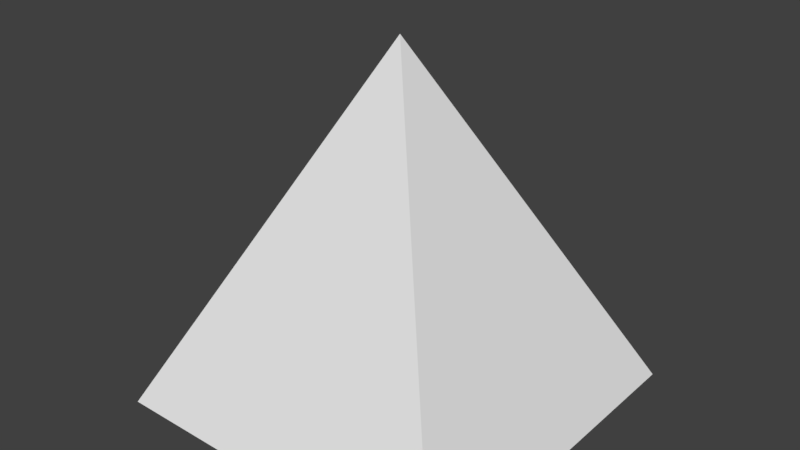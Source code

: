 # Source: PiramideInside.blend  (saved by Blender 2.79.0; exported with 4.5.12 LTS)
import bpy
from mathutils import Matrix  # noqa: F401  (used for matrix-valued properties, if any)

bpy.ops.wm.read_factory_settings(use_empty=True)
scene = bpy.context.scene
scene.name = 'Scene'

# ---- collections
col_collection_1 = bpy.data.collections.new('Collection 1'); scene.collection.children.link(col_collection_1)

# ---- world
world_world = bpy.data.worlds.new('World'); scene.world = world_world
world_world.color = (0.05088, 0.05088, 0.05088)
world_world.use_sun_shadow = False
world_world.sun_shadow_jitter_overblur = 0.0
world_world.cycles.sampling_method = 'MANUAL'

# ---- meshes
me_cube_001 = bpy.data.meshes.new('Cube.001')
me_cube_001.from_pydata([(-1.0, -1.0, -1.0), (0.0, 0.0, 1.0), (1.0, -1.0, -1.0), (-1.0, 0.0, -1.0), (1.0, 0.0, -1.0), (0.0, -0.6667, -0.3333)], [], [(4, 1, 2), (1, 3, 0), (3, 4, 2, 0), (2, 1, 5), (1, 0, 5), (0, 2, 5)])
_uv = me_cube_001.uv_layers.new(name='UVMap')
_uv.uv.foreach_set('vector', [0.649, 0.02365, 0.9822, 0.02365, 0.649, 0.7528, 0.01633, 0.02816, 0.3496, 0.01849, 0.3505, 0.7476, 0.3512, 0.02409, 0.6493, 0.02409, 0.6493, 0.7533, 0.3512, 0.7533, 0.6506, 0.7493, 0.9837, 0.02166, 0.7505, 0.9472, 0.01832, 0.02979, 0.3523, 0.7502, 0.2503, 0.9462, 0.3507, 0.7518, 0.6484, 0.7518, 0.5005, 0.9427])
me_cube_001.use_remesh_preserve_volume = False
me_cube_001.use_remesh_preserve_attributes = False
me_cube_001.use_mirror_vertex_groups = False
me_cube_001.update()

# ---- objects
ob_piramidinside = bpy.data.objects.new('PiramidInside', me_cube_001)

# ---- transforms, parenting, visibility, modifiers, constraints
ob_piramidinside.location = (0.0, 0.0, 0.0)
ob_piramidinside.lineart.crease_threshold = 0.0
_m = ob_piramidinside.modifiers.new('Mirror', 'MIRROR')
_m.use_axis = (False, True, False)
_m.merge_threshold = 0.0138

# ---- collection membership
col_collection_1.objects.link(ob_piramidinside)

# ---- scene / render settings (as saved in the file)
scene.frame_start = 1; scene.frame_end = 250; scene.frame_set(1)
scene.render.engine = 'BLENDER_EEVEE_NEXT'
scene.render.resolution_percentage = 50
scene.render.dither_intensity = 0.0
scene.cycles.use_denoising = False
scene.cycles.samples = 128
scene.cycles.sampling_pattern = 'TABULATED_SOBOL'
scene.cycles.use_adaptive_sampling = False
scene.cycles.use_light_tree = False
scene.cycles.blur_glossy = 0.0
scene.cycles.sample_clamp_indirect = 0.0
scene.view_settings.view_transform = 'Standard'
bpy.context.view_layer.update()

# ---- added for rendering (the .blend has no active camera and no usable light): camera, sun
cam_auto = bpy.data.cameras.new('AutoCamera')
cam_auto.lens = 50.0
cam_auto.sensor_width = 36.0
cam_auto.clip_end = 1000.0
ob_auto_camera = bpy.data.objects.new('AutoCamera', cam_auto)
scene.collection.objects.link(ob_auto_camera)
ob_auto_camera.location = (3.20507, -3.84609, 2.56406)
ob_auto_camera.rotation_euler = (1.09748, -7.21219e-08, 0.694738)
scene.camera = ob_auto_camera
light_auto_sun = bpy.data.lights.new('AutoSun', 'SUN')
light_auto_sun.energy = 3.0
light_auto_sun.angle = 0.0523599
ob_auto_sun = bpy.data.objects.new('AutoSun', light_auto_sun)
scene.collection.objects.link(ob_auto_sun)
ob_auto_sun.rotation_euler = (0.872665, 0.174533, 0.523599)
bpy.context.view_layer.update()
